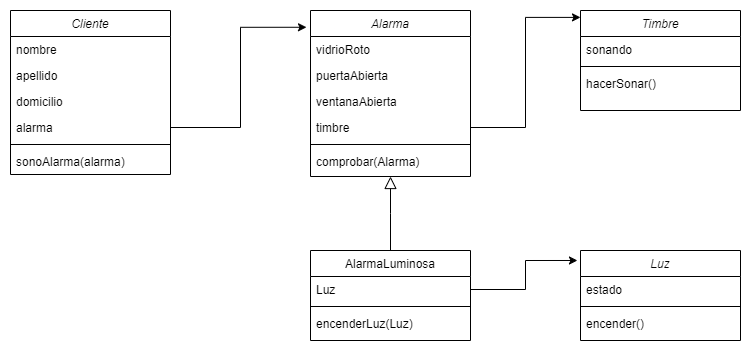

The diagram above was exported from draw.io. Its source (the exported page's mxGraphModel, read from the mxfile embedded in the PNG):
<mxGraphModel dx="868" dy="412" grid="1" gridSize="10" guides="1" tooltips="1" connect="1" arrows="1" fold="1" page="1" pageScale="1" pageWidth="827" pageHeight="1169" math="0" shadow="0">
  <root>
    <mxCell id="WIyWlLk6GJQsqaUBKTNV-0" />
    <mxCell id="WIyWlLk6GJQsqaUBKTNV-1" parent="WIyWlLk6GJQsqaUBKTNV-0" />
    <mxCell id="zkfFHV4jXpPFQw0GAbJ--0" value="Alarma" style="swimlane;fontStyle=2;align=center;verticalAlign=top;childLayout=stackLayout;horizontal=1;startSize=26;horizontalStack=0;resizeParent=1;resizeLast=0;collapsible=1;marginBottom=0;rounded=0;shadow=0;strokeWidth=1;" parent="WIyWlLk6GJQsqaUBKTNV-1" vertex="1">
      <mxGeometry x="340" y="120" width="160" height="166" as="geometry">
        <mxRectangle x="230" y="140" width="160" height="26" as="alternateBounds" />
      </mxGeometry>
    </mxCell>
    <mxCell id="zkfFHV4jXpPFQw0GAbJ--1" value="vidrioRoto" style="text;align=left;verticalAlign=top;spacingLeft=4;spacingRight=4;overflow=hidden;rotatable=0;points=[[0,0.5],[1,0.5]];portConstraint=eastwest;" parent="zkfFHV4jXpPFQw0GAbJ--0" vertex="1">
      <mxGeometry y="26" width="160" height="26" as="geometry" />
    </mxCell>
    <mxCell id="zkfFHV4jXpPFQw0GAbJ--2" value="puertaAbierta" style="text;align=left;verticalAlign=top;spacingLeft=4;spacingRight=4;overflow=hidden;rotatable=0;points=[[0,0.5],[1,0.5]];portConstraint=eastwest;rounded=0;shadow=0;html=0;" parent="zkfFHV4jXpPFQw0GAbJ--0" vertex="1">
      <mxGeometry y="52" width="160" height="26" as="geometry" />
    </mxCell>
    <mxCell id="zkfFHV4jXpPFQw0GAbJ--3" value="ventanaAbierta" style="text;align=left;verticalAlign=top;spacingLeft=4;spacingRight=4;overflow=hidden;rotatable=0;points=[[0,0.5],[1,0.5]];portConstraint=eastwest;rounded=0;shadow=0;html=0;" parent="zkfFHV4jXpPFQw0GAbJ--0" vertex="1">
      <mxGeometry y="78" width="160" height="26" as="geometry" />
    </mxCell>
    <mxCell id="mRTKheNbG_czwf7MjF7J-10" value="timbre" style="text;align=left;verticalAlign=top;spacingLeft=4;spacingRight=4;overflow=hidden;rotatable=0;points=[[0,0.5],[1,0.5]];portConstraint=eastwest;rounded=0;shadow=0;html=0;" vertex="1" parent="zkfFHV4jXpPFQw0GAbJ--0">
      <mxGeometry y="104" width="160" height="26" as="geometry" />
    </mxCell>
    <mxCell id="zkfFHV4jXpPFQw0GAbJ--4" value="" style="line;html=1;strokeWidth=1;align=left;verticalAlign=middle;spacingTop=-1;spacingLeft=3;spacingRight=3;rotatable=0;labelPosition=right;points=[];portConstraint=eastwest;" parent="zkfFHV4jXpPFQw0GAbJ--0" vertex="1">
      <mxGeometry y="130" width="160" height="8" as="geometry" />
    </mxCell>
    <mxCell id="zkfFHV4jXpPFQw0GAbJ--5" value="comprobar(Alarma)" style="text;align=left;verticalAlign=top;spacingLeft=4;spacingRight=4;overflow=hidden;rotatable=0;points=[[0,0.5],[1,0.5]];portConstraint=eastwest;" parent="zkfFHV4jXpPFQw0GAbJ--0" vertex="1">
      <mxGeometry y="138" width="160" height="28" as="geometry" />
    </mxCell>
    <mxCell id="zkfFHV4jXpPFQw0GAbJ--6" value="AlarmaLuminosa" style="swimlane;fontStyle=0;align=center;verticalAlign=top;childLayout=stackLayout;horizontal=1;startSize=26;horizontalStack=0;resizeParent=1;resizeLast=0;collapsible=1;marginBottom=0;rounded=0;shadow=0;strokeWidth=1;" parent="WIyWlLk6GJQsqaUBKTNV-1" vertex="1">
      <mxGeometry x="340" y="360" width="160" height="90" as="geometry">
        <mxRectangle x="130" y="380" width="160" height="26" as="alternateBounds" />
      </mxGeometry>
    </mxCell>
    <mxCell id="zkfFHV4jXpPFQw0GAbJ--8" value="Luz" style="text;align=left;verticalAlign=top;spacingLeft=4;spacingRight=4;overflow=hidden;rotatable=0;points=[[0,0.5],[1,0.5]];portConstraint=eastwest;rounded=0;shadow=0;html=0;" parent="zkfFHV4jXpPFQw0GAbJ--6" vertex="1">
      <mxGeometry y="26" width="160" height="26" as="geometry" />
    </mxCell>
    <mxCell id="zkfFHV4jXpPFQw0GAbJ--9" value="" style="line;html=1;strokeWidth=1;align=left;verticalAlign=middle;spacingTop=-1;spacingLeft=3;spacingRight=3;rotatable=0;labelPosition=right;points=[];portConstraint=eastwest;" parent="zkfFHV4jXpPFQw0GAbJ--6" vertex="1">
      <mxGeometry y="52" width="160" height="8" as="geometry" />
    </mxCell>
    <mxCell id="zkfFHV4jXpPFQw0GAbJ--11" value="encenderLuz(Luz)" style="text;align=left;verticalAlign=top;spacingLeft=4;spacingRight=4;overflow=hidden;rotatable=0;points=[[0,0.5],[1,0.5]];portConstraint=eastwest;" parent="zkfFHV4jXpPFQw0GAbJ--6" vertex="1">
      <mxGeometry y="60" width="160" height="26" as="geometry" />
    </mxCell>
    <mxCell id="zkfFHV4jXpPFQw0GAbJ--12" value="" style="endArrow=block;endSize=10;endFill=0;shadow=0;strokeWidth=1;rounded=0;edgeStyle=elbowEdgeStyle;elbow=vertical;" parent="WIyWlLk6GJQsqaUBKTNV-1" source="zkfFHV4jXpPFQw0GAbJ--6" target="zkfFHV4jXpPFQw0GAbJ--0" edge="1">
      <mxGeometry width="160" relative="1" as="geometry">
        <mxPoint x="200" y="203" as="sourcePoint" />
        <mxPoint x="200" y="203" as="targetPoint" />
      </mxGeometry>
    </mxCell>
    <mxCell id="zkfFHV4jXpPFQw0GAbJ--17" value="Timbre" style="swimlane;fontStyle=2;align=center;verticalAlign=top;childLayout=stackLayout;horizontal=1;startSize=26;horizontalStack=0;resizeParent=1;resizeLast=0;collapsible=1;marginBottom=0;rounded=0;shadow=0;strokeWidth=1;" parent="WIyWlLk6GJQsqaUBKTNV-1" vertex="1">
      <mxGeometry x="610" y="120" width="160" height="100" as="geometry">
        <mxRectangle x="550" y="140" width="160" height="26" as="alternateBounds" />
      </mxGeometry>
    </mxCell>
    <mxCell id="zkfFHV4jXpPFQw0GAbJ--22" value="sonando" style="text;align=left;verticalAlign=top;spacingLeft=4;spacingRight=4;overflow=hidden;rotatable=0;points=[[0,0.5],[1,0.5]];portConstraint=eastwest;rounded=0;shadow=0;html=0;" parent="zkfFHV4jXpPFQw0GAbJ--17" vertex="1">
      <mxGeometry y="26" width="160" height="26" as="geometry" />
    </mxCell>
    <mxCell id="zkfFHV4jXpPFQw0GAbJ--23" value="" style="line;html=1;strokeWidth=1;align=left;verticalAlign=middle;spacingTop=-1;spacingLeft=3;spacingRight=3;rotatable=0;labelPosition=right;points=[];portConstraint=eastwest;" parent="zkfFHV4jXpPFQw0GAbJ--17" vertex="1">
      <mxGeometry y="52" width="160" height="8" as="geometry" />
    </mxCell>
    <mxCell id="zkfFHV4jXpPFQw0GAbJ--24" value="hacerSonar()" style="text;align=left;verticalAlign=top;spacingLeft=4;spacingRight=4;overflow=hidden;rotatable=0;points=[[0,0.5],[1,0.5]];portConstraint=eastwest;" parent="zkfFHV4jXpPFQw0GAbJ--17" vertex="1">
      <mxGeometry y="60" width="160" height="26" as="geometry" />
    </mxCell>
    <mxCell id="mRTKheNbG_czwf7MjF7J-0" value="Cliente" style="swimlane;fontStyle=2;align=center;verticalAlign=top;childLayout=stackLayout;horizontal=1;startSize=26;horizontalStack=0;resizeParent=1;resizeParentMax=0;resizeLast=0;collapsible=1;marginBottom=0;" vertex="1" parent="WIyWlLk6GJQsqaUBKTNV-1">
      <mxGeometry x="40" y="120" width="160" height="164" as="geometry" />
    </mxCell>
    <mxCell id="mRTKheNbG_czwf7MjF7J-1" value="nombre" style="text;strokeColor=none;fillColor=none;align=left;verticalAlign=top;spacingLeft=4;spacingRight=4;overflow=hidden;rotatable=0;points=[[0,0.5],[1,0.5]];portConstraint=eastwest;" vertex="1" parent="mRTKheNbG_czwf7MjF7J-0">
      <mxGeometry y="26" width="160" height="26" as="geometry" />
    </mxCell>
    <mxCell id="mRTKheNbG_czwf7MjF7J-5" value="apellido" style="text;strokeColor=none;fillColor=none;align=left;verticalAlign=top;spacingLeft=4;spacingRight=4;overflow=hidden;rotatable=0;points=[[0,0.5],[1,0.5]];portConstraint=eastwest;" vertex="1" parent="mRTKheNbG_czwf7MjF7J-0">
      <mxGeometry y="52" width="160" height="26" as="geometry" />
    </mxCell>
    <mxCell id="mRTKheNbG_czwf7MjF7J-6" value="domicilio" style="text;strokeColor=none;fillColor=none;align=left;verticalAlign=top;spacingLeft=4;spacingRight=4;overflow=hidden;rotatable=0;points=[[0,0.5],[1,0.5]];portConstraint=eastwest;" vertex="1" parent="mRTKheNbG_czwf7MjF7J-0">
      <mxGeometry y="78" width="160" height="26" as="geometry" />
    </mxCell>
    <mxCell id="mRTKheNbG_czwf7MjF7J-7" value="alarma" style="text;strokeColor=none;fillColor=none;align=left;verticalAlign=top;spacingLeft=4;spacingRight=4;overflow=hidden;rotatable=0;points=[[0,0.5],[1,0.5]];portConstraint=eastwest;" vertex="1" parent="mRTKheNbG_czwf7MjF7J-0">
      <mxGeometry y="104" width="160" height="26" as="geometry" />
    </mxCell>
    <mxCell id="mRTKheNbG_czwf7MjF7J-2" value="" style="line;strokeWidth=1;fillColor=none;align=left;verticalAlign=middle;spacingTop=-1;spacingLeft=3;spacingRight=3;rotatable=0;labelPosition=right;points=[];portConstraint=eastwest;" vertex="1" parent="mRTKheNbG_czwf7MjF7J-0">
      <mxGeometry y="130" width="160" height="8" as="geometry" />
    </mxCell>
    <mxCell id="mRTKheNbG_czwf7MjF7J-18" value="sonoAlarma(alarma)" style="text;strokeColor=none;fillColor=none;align=left;verticalAlign=top;spacingLeft=4;spacingRight=4;overflow=hidden;rotatable=0;points=[[0,0.5],[1,0.5]];portConstraint=eastwest;" vertex="1" parent="mRTKheNbG_czwf7MjF7J-0">
      <mxGeometry y="138" width="160" height="26" as="geometry" />
    </mxCell>
    <mxCell id="mRTKheNbG_czwf7MjF7J-9" style="edgeStyle=orthogonalEdgeStyle;rounded=0;orthogonalLoop=1;jettySize=auto;html=1;entryX=-0.025;entryY=0.101;entryDx=0;entryDy=0;entryPerimeter=0;" edge="1" parent="WIyWlLk6GJQsqaUBKTNV-1" source="mRTKheNbG_czwf7MjF7J-7" target="zkfFHV4jXpPFQw0GAbJ--0">
      <mxGeometry relative="1" as="geometry" />
    </mxCell>
    <mxCell id="mRTKheNbG_czwf7MjF7J-11" style="edgeStyle=orthogonalEdgeStyle;rounded=0;orthogonalLoop=1;jettySize=auto;html=1;entryX=0;entryY=0.069;entryDx=0;entryDy=0;entryPerimeter=0;" edge="1" parent="WIyWlLk6GJQsqaUBKTNV-1" source="mRTKheNbG_czwf7MjF7J-10" target="zkfFHV4jXpPFQw0GAbJ--17">
      <mxGeometry relative="1" as="geometry" />
    </mxCell>
    <mxCell id="mRTKheNbG_czwf7MjF7J-13" value="Luz" style="swimlane;fontStyle=2;align=center;verticalAlign=top;childLayout=stackLayout;horizontal=1;startSize=26;horizontalStack=0;resizeParent=1;resizeLast=0;collapsible=1;marginBottom=0;rounded=0;shadow=0;strokeWidth=1;" vertex="1" parent="WIyWlLk6GJQsqaUBKTNV-1">
      <mxGeometry x="610" y="360" width="160" height="90" as="geometry">
        <mxRectangle x="550" y="140" width="160" height="26" as="alternateBounds" />
      </mxGeometry>
    </mxCell>
    <mxCell id="mRTKheNbG_czwf7MjF7J-14" value="estado" style="text;align=left;verticalAlign=top;spacingLeft=4;spacingRight=4;overflow=hidden;rotatable=0;points=[[0,0.5],[1,0.5]];portConstraint=eastwest;rounded=0;shadow=0;html=0;" vertex="1" parent="mRTKheNbG_czwf7MjF7J-13">
      <mxGeometry y="26" width="160" height="26" as="geometry" />
    </mxCell>
    <mxCell id="mRTKheNbG_czwf7MjF7J-15" value="" style="line;html=1;strokeWidth=1;align=left;verticalAlign=middle;spacingTop=-1;spacingLeft=3;spacingRight=3;rotatable=0;labelPosition=right;points=[];portConstraint=eastwest;" vertex="1" parent="mRTKheNbG_czwf7MjF7J-13">
      <mxGeometry y="52" width="160" height="8" as="geometry" />
    </mxCell>
    <mxCell id="mRTKheNbG_czwf7MjF7J-16" value="encender()" style="text;align=left;verticalAlign=top;spacingLeft=4;spacingRight=4;overflow=hidden;rotatable=0;points=[[0,0.5],[1,0.5]];portConstraint=eastwest;" vertex="1" parent="mRTKheNbG_czwf7MjF7J-13">
      <mxGeometry y="60" width="160" height="26" as="geometry" />
    </mxCell>
    <mxCell id="mRTKheNbG_czwf7MjF7J-17" style="edgeStyle=orthogonalEdgeStyle;rounded=0;orthogonalLoop=1;jettySize=auto;html=1;entryX=-0.019;entryY=0.111;entryDx=0;entryDy=0;entryPerimeter=0;" edge="1" parent="WIyWlLk6GJQsqaUBKTNV-1" source="zkfFHV4jXpPFQw0GAbJ--8" target="mRTKheNbG_czwf7MjF7J-13">
      <mxGeometry relative="1" as="geometry" />
    </mxCell>
  </root>
</mxGraphModel>